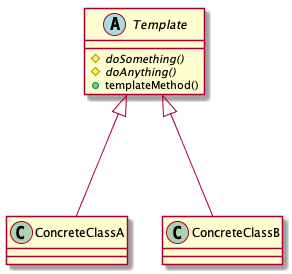

The diagram above was rendered by PlantUML. Its source (embedded in the PNG):
@startuml

Template <|--- ConcreteClassA
Template <|--- ConcreteClassB

class ConcreteClassA
class ConcreteClassB

abstract class Template {
	#{abstract}doSomething()
	#{abstract}doAnything()
	+templateMethod()
}

@enduml